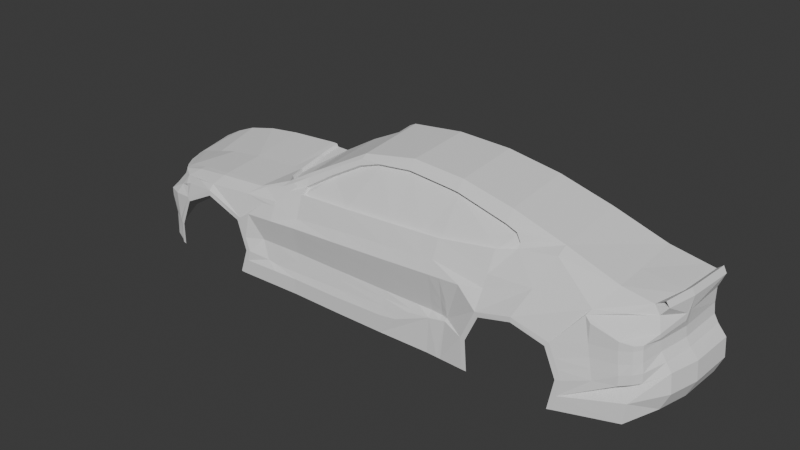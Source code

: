 # Source: third_step.blend  (saved by Blender 4.4.30; exported with 4.5.12 LTS)
import bpy
from mathutils import Matrix  # noqa: F401  (used for matrix-valued properties, if any)

bpy.ops.wm.read_factory_settings(use_empty=True)
scene = bpy.context.scene
scene.name = 'Scene'

# ---- collections
col_collection = bpy.data.collections.new('Collection'); scene.collection.children.link(col_collection)
col_ref = bpy.data.collections.new('ref'); scene.collection.children.link(col_ref)

# ---- world
world_world = bpy.data.worlds.new('World'); scene.world = world_world
world_world.use_nodes = True; world_world.node_tree.nodes.clear()
_N = world_world.node_tree.nodes; _L = world_world.node_tree.links
n0 = _N.new('ShaderNodeOutputWorld'); n0.name = 'World Output'; n0.location = (300, 300)
n1 = _N.new('ShaderNodeBackground'); n1.name = 'Background'; n1.location = (10, 300)
n1.inputs[0].default_value = (0.05088, 0.05088, 0.05088, 1.0)
_L.new(n1.outputs[0], n0.inputs[0])
n0.is_active_output = True
world_world.color = (0.05088, 0.05088, 0.05088)
world_world.sun_shadow_jitter_overblur = 0.0

# ---- meshes
me_plane_002 = bpy.data.meshes.new('Plane.002')
me_plane_002.from_pydata([(-2.369, 0.0, 0.0115), (2.378, -1.573e-09, 0.3106), (-2.044, 0.00479, 0.166), (-1.503, 3.456e-10, 0.2647), (-1.07, 0.0, 0.2931), (-0.2041, 0.0, 0.6782), (0.2289, 0.0, 0.7271), (0.6619, 0.0, 0.7127), (1.095, 0.0, 0.6438), (1.528, 0.0, 0.5259), (1.961, 0.0, 0.3851), (-2.369, -0.3483, -0.05109), (2.292, -0.6046, 0.2979), (-2.011, -0.7756, 0.06091), (-1.503, -0.8187, 0.1581), (-1.07, -0.8139, 0.1896), (-0.637, -0.8168, 0.2505), (-0.2041, -0.8225, 0.2723), (0.2289, -0.8196, 0.2944), (0.6619, -0.8139, 0.3177), (1.095, -0.7636, 0.365), (1.528, -0.6798, 0.4224), (1.961, -0.6223, 0.341), (-2.371, -0.4237, -0.1698), (2.27, -0.6137, 0.06253), (-1.802, -0.9516, -0.119), (-1.529, -0.9617, 0.02136), (-1.235, -0.9474, -0.1057), (-0.637, -0.8819, 0.06918), (-0.2041, -0.8841, 0.1129), (0.2289, -0.8841, 0.1459), (0.6619, -0.8796, 0.1785), (1.108, -0.9538, -0.07206), (1.371, -0.9619, -0.001672), (1.633, -0.9478, -0.08034), (-2.369, 0.0, -0.5166), (-2.369, -0.3483, -0.5166), (-2.371, -0.4237, -0.5189), (-1.901, -0.951, -0.544), (-1.184, -0.9464, -0.5642), (-0.637, -0.9305, -0.5614), (-0.2041, -0.9328, -0.5614), (0.2289, -0.9328, -0.5587), (0.6619, -0.9283, -0.5533), (1.027, -0.9538, -0.5414), (2.364, -0.6139, -0.1468), (2.441, -1.204e-08, -0.1471), (-0.204, -0.8759, -0.2291), (-0.6366, -0.8736, -0.2291), (0.2287, -0.8759, -0.2291), (0.6613, -0.8713, -0.2291), (-2.371, -0.4237, -0.2738), (-2.369, -0.3483, -0.1748), (1.727, -0.9487, -0.3012), (1.008, -0.9539, -0.2943), (-1.899, -0.952, -0.3525), (-1.154, -0.9475, -0.3529), (-2.369, 0.0, -0.1748), (-1.83, -0.9423, -0.09118), (-1.529, -0.9577, 0.06303), (-1.204, -0.9464, -0.0775), (1.081, -0.9531, -0.03984), (1.372, -0.9599, 0.03788), (1.66, -0.9409, -0.04879), (1.765, -0.9409, -0.2956), (0.9691, -0.9531, -0.2875), (0.9884, -0.9531, -0.5417), (-1.936, -0.9423, -0.345), (-1.938, -0.9423, -0.5417), (-1.116, -0.9464, -0.3468), (-1.225, -0.9474, -0.5617), (1.528, -0.5902, 0.4688), (-0.637, -0.6931, 0.3916), (1.095, -0.5713, 0.5886), (0.6619, -0.545, 0.667), (-0.1952, -0.578, 0.6284), (0.2289, -0.5374, 0.6918), (1.239, -0.7096, 0.3902), (0.2289, -0.5993, 0.6231), (-0.6396, -0.7573, 0.2925), (1.095, -0.6453, 0.5026), (-0.7645, -0.8164, 0.2365), (0.6619, -0.6133, 0.5923), (-0.2119, -0.6373, 0.5464), (0.5878, -0.6096, 0.5984), (0.507, -0.814, 0.3082), (-0.8484, -0.9101, -0.3897), (-0.8701, -0.9371, -0.004084), (-0.8521, -0.8831, 0.149), (1.445, -0.8275, 0.2197), (1.88, -0.8202, 0.232), (2.199, -0.617, 0.2984), (1.09, -0.8345, 0.2005), (-2.169, -0.7921, -0.1458), (-2.164, -0.7892, -0.3361), (-2.163, -0.7955, -0.5344), (2.33, -5.892e-09, 0.07573), (0.7563, -0.8787, -0.2291), (-2.204, -0.5581, 0.01457), (-1.893, -0.856, 0.05852), (-1.866, -0.9006, -0.01633), (-1.717, -0.9481, -0.03309), (-1.81, -0.7971, 0.1165), (-0.8244, -0.7435, 0.2825), (-1.82, -0.9084, 0.02365), (-1.873, -0.9057, 0.005745), (-2.312, -0.4027, -0.02543), (-2.112, -0.7956, -0.0846), (-2.27, -0.5212, -0.1075), (-2.317, -0.4112, -0.06909), (-2.029, -0.8623, -0.06256), (-2.077, -0.866, -0.3385), (-1.938, -0.9423, -0.5112), (-2.04, -0.9003, -0.5035), (-2.114, -0.8647, -0.1833), (0.5349, -0.8727, -0.2291), (0.5495, -0.8808, 0.1701), (-0.637, -0.9305, -0.4317), (0.2289, -0.9328, -0.4122), (-1.144, -0.9464, -0.437), (-0.2041, -0.9328, -0.4275), (0.373, -0.9313, -0.3912), (-0.8437, -0.937, -0.4339), (0.5638, -0.9293, 0.07633), (0.2288, -0.9101, -0.341), (-0.8528, -0.884, 0.1497), (-1.155, -0.8977, 0.1312), (-1.522, -0.9229, 0.1102), (-1.701, -0.9038, 0.08992), (2.346, -0.3736, 0.3045), (2.331, -0.4236, 0.1923), (2.331, -3.695e-09, 0.1929), (2.332, -0.3734, 0.1923), (2.332, -0.002504, 0.1913), (2.317, -0.3733, 0.07093), (2.331, -0.4246, 0.1387), (1.853, -0.8482, 0.1917), (2.239, -0.615, 0.2311), (2.275, -0.649, 0.1271), (2.275, -0.6482, 0.08974), (2.182, -0.8062, 0.0746), (1.896, -0.859, 0.1533), (2.068, -0.7367, 0.2318), (2.186, -0.6633, 0.2315), (2.094, -0.8372, 0.08671), (2.229, -0.7667, 0.07965), (2.279, -0.6132, -0.01819), (2.339, -1.289e-08, -0.006543), (2.32, -0.6137, -0.08117), (2.373, -1.391e-08, -0.06607), (2.242, 1.086e-09, 0.3339), (2.353, -1.729e-09, 0.3605), (2.267, -0.6091, 0.3397), (2.321, -0.3736, 0.3544), (1.961, -0.3736, 0.3586), (2.302, 3.89e-09, 0.3187), (2.27, -0.3736, 0.3126), (2.314, -0.6139, -0.4442), (2.166, -0.821, -0.5149), (2.394, 2.745e-08, -0.4411), (1.68, -0.9487, -0.552), (1.718, -0.9409, -0.5463), (2.453, 8.81e-09, -0.3023), (2.379, -0.6139, -0.3012), (2.426, -0.3732, -0.147), (1.741, -0.9409, -0.4256), (2.186, -0.821, -0.3493), (2.439, -0.3731, -0.3017), (2.375, -0.3731, -0.4429), (2.326, -0.3732, -0.01074), (1.734, -0.9409, -0.2212), (1.702, -0.9409, -0.1464), (2.361, -0.3732, -0.07174), (2.252, -0.7771, -0.1109), (2.199, -0.8187, -0.1265), (2.125, -0.8553, -0.1451), (1.937, -0.8756, -0.1637), (1.897, -0.8618, 0.003593), (2.095, -0.8378, 0.01962), (2.181, -0.8069, 0.03431), (2.229, -0.7668, 0.04607), (2.253, -0.7784, -0.1843), (2.198, -0.8192, -0.2009), (2.126, -0.8573, -0.2201), (1.957, -0.8844, -0.239), (2.239, -0.7707, -0.04028), (2.191, -0.8128, -0.05454), (2.107, -0.8447, -0.07182), (1.917, -0.8667, -0.08948), (-2.113, -0.8652, -0.1173), (-1.985, -0.9236, -0.1042), (-1.976, -0.9177, -0.5405), (-1.984, -0.9235, -0.5078), (-1.978, -0.9194, -0.343), (-1.948, -0.885, -0.02683), (1.235, -0.6774, 0.4212), (-0.2566, 1.335e-10, 0.6523), (-0.2411, -0.2623, 0.6353), (-1.03, 3.504e-09, 0.2923), (-0.9228, -0.6231, 0.2548), (-0.9783, -0.4675, 0.2444), (-1.021, -0.1823, 0.269), (-0.998, -0.7932, 0.2169), (-0.7119, -0.7856, 0.2807), (-1.503, -0.777, 0.1637), (-1.07, -0.7909, 0.1926), (-0.8646, -0.7975, 0.2398), (-1.811, -0.7461, 0.1203), (-2.09, -0.6963, 0.04457), (-2.014, -0.7104, 0.06991), (-1.02, -0.8159, 0.1984), (-0.9375, -0.7952, 0.2273), (-1.785, 0.002395, 0.2282), (-2.217, 0.002395, 0.0939), (-2.027, -0.3855, 0.07884), (-1.07, -0.4622, 0.2344), (-1.503, -0.4369, 0.195), (-2.369, -0.3006, -0.04251), (-1.822, -0.4151, 0.1424), (-2.252, -0.3366, 0.004859), (0.6607, -0.9283, 0.08177), (-0.2038, -0.9328, 0.03328), (0.9205, -0.9292, 0.09762), (-1.11, -0.9417, -0.01751), (-0.6361, -0.9305, 0.00904), (0.2284, -0.9328, 0.05752), (1.086, -0.8748, 0.1069), (-0.204, -0.9101, -0.3658), (-0.6369, -0.9101, -0.3828), (0.6614, -0.9101, -0.2746), (0.4631, -0.9101, -0.3051), (-0.8673, -0.8807, -0.2291), (-0.8571, -0.8972, 0.1115), (-0.9387, -0.9101, -0.3752), (-0.9837, -0.899, 0.1015), (-1.011, -0.8845, -0.2291), (-1.153, -0.9464, -0.2347), (0.8027, -0.9101, -0.2476), (0.7563, -0.9355, -0.55), (0.7563, -0.9101, -0.2565), (1.193, -0.6614, 0.4769), (-0.04093, -0.6183, 0.6004), (-0.4349, -0.6973, 0.4234), (-0.6375, -0.7893, 0.2305), (-0.2045, -0.795, 0.2523), (0.2285, -0.7922, 0.2744), (0.5065, -0.7865, 0.2881), (0.6614, -0.7864, 0.2977), (1.094, -0.7361, 0.345), (0.6614, -0.5858, 0.5723), (-0.6401, -0.7299, 0.2725), (1.094, -0.6178, 0.4826), (-0.2123, -0.6098, 0.5264), (1.238, -0.6821, 0.3702), (0.2285, -0.5718, 0.603), (-0.4353, -0.6698, 0.4034), (1.235, -0.65, 0.4012), (0.5874, -0.5821, 0.5784), (-0.04136, -0.5908, 0.5803), (1.192, -0.6339, 0.4568), (0.7577, -0.9286, 0.08768), (0.7897, -0.938, -0.5488), (0.7939, -0.9287, 0.08989), (0.8083, -0.8913, -0.2291), (0.661, -0.8971, -0.08824), (0.6612, -0.8791, -0.1869), (0.8064, -0.8962, -0.1873), (0.8019, -0.9079, -0.08724), (0.5482, -0.8986, -0.08904), (0.5389, -0.8805, -0.1866), (-0.9723, -0.8982, -0.307), (0.2286, -0.9032, -0.09131), (0.2286, -0.8845, -0.1857), (-1.033, -0.8971, -0.1824), (-1.071, -0.9193, -0.1005), (-0.6367, -0.8905, -0.3004), (-0.8689, -0.9133, -0.09909), (-0.8679, -0.8923, -0.1828), (-0.6365, -0.8845, -0.1834), (-0.6363, -0.9051, -0.09744), (-0.204, -0.8916, -0.2918), (-0.2039, -0.9051, -0.09437), (-0.2039, -0.8855, -0.1846), (0.8571, -0.9078, -0.08685), (0.8226, -0.8962, -0.1873), (-0.8584, -0.8946, -0.3047), (0.2287, -0.8924, -0.2832), (0.7565, -0.8853, -0.1872), (0.7569, -0.901, -0.08756), (0.4886, -0.8968, -0.2781), (-0.6249, -0.6908, 0.3663), (-0.1831, -0.5757, 0.6031), (-0.8123, -0.7412, 0.2572), (-0.2445, 0.002273, 0.627), (-0.229, -0.2601, 0.61), (-1.018, 0.002273, 0.267), (-0.9662, -0.4653, 0.2191), (-1.009, -0.1801, 0.2437), (-0.8773, 0.002273, 0.2879), (-0.6226, 0.002273, 0.44), (-0.4699, 0.002273, 0.5155), (-0.9158, 0.002273, 0.265), (-0.6211, -0.669, 0.3688), (-0.8718, -0.2412, 0.2679), (-0.6699, -0.6819, 0.3454), (-0.7477, -0.656, 0.3024), (-0.7977, -0.5671, 0.2807), (-0.9107, -0.6208, 0.2296), (-0.6363, -0.7238, 0.3615), (-0.7653, -0.7708, 0.2891), (-0.2018, -0.6129, 0.5967)], [(130, 132), (132, 133)], [(9, 10, 154, 22, 71), (10, 150, 1, 129, 154), (6, 7, 74, 76), (4, 198, 201, 200, 215), (0, 213, 2, 214, 219, 217), (7, 8, 73, 74), (2, 212, 3, 216, 218, 214), (8, 9, 71, 73), (5, 6, 76, 75), (3, 4, 215, 216), (13, 102, 14, 127, 128, 99), (20, 77, 21, 89, 92), (17, 18, 30, 29), (14, 15, 126, 127), (21, 22, 90, 89), (22, 91, 90), (18, 85, 116, 30), (15, 210, 81, 88, 125, 126), (11, 106, 109, 108, 107, 110, 189, 93, 23), (19, 20, 92, 31), (16, 17, 29, 28), (229, 239, 238, 43), (47, 49, 286, 280), (49, 115, 289, 286), (52, 51, 37, 36), (50, 97, 239, 229), (51, 94, 95, 37), (57, 52, 36, 35), (69, 233, 86, 122, 119), (60, 223, 274, 273, 235, 236), (0, 217, 11, 52, 57), (23, 93, 94, 51), (31, 222, 262, 260, 220), (63, 177, 188, 171), (11, 23, 51, 52), (30, 116, 123, 225), (29, 30, 225, 221), (28, 29, 221, 224), (12, 129, 132, 134, 24, 135, 130), (26, 25, 58, 101, 59), (27, 26, 59, 60), (33, 32, 61, 62), (34, 33, 62, 63), (53, 34, 63, 171, 170, 64), (54, 44, 66, 65), (55, 38, 68, 112, 67), (70, 56, 69, 119, 39), (32, 54, 65, 61), (25, 55, 67, 58), (56, 27, 60, 236, 69), (73, 71, 21, 77, 195, 240, 80), (75, 76, 78, 241, 83, 310), (71, 22, 21), (74, 73, 80, 82), (72, 75, 310, 308), (76, 74, 82, 84, 78), (15, 202, 211, 210), (81, 203, 79, 16), (84, 82, 249, 257), (195, 77, 253, 256), (16, 79, 250, 243), (20, 19, 247, 248), (242, 83, 252, 255), (19, 85, 246, 247), (87, 232, 125, 88, 81, 16, 28), (89, 90, 136, 63, 62), (31, 92, 226, 222), (90, 142, 143, 137, 130, 135, 138, 139, 145, 140, 144, 141, 136), (92, 89, 62, 61, 226), (95, 94, 111, 113, 192, 191), (94, 93, 114, 111), (24, 134, 169, 146), (99, 104, 105), (105, 194, 110, 107, 108, 109, 106, 98, 208, 13, 99), (105, 104, 101, 58, 100), (112, 192, 193, 67), (111, 114, 189, 190, 193), (118, 121, 230, 229, 43, 42), (119, 122, 117, 40, 39), (117, 122, 86, 228), (116, 85, 19, 31), (117, 120, 41, 40), (115, 269, 265, 50), (120, 118, 42, 41), (99, 128, 127, 59, 101, 104), (126, 125, 232, 234, 223, 60), (127, 126, 60, 59), (134, 132, 129, 1, 131, 96), (136, 141, 177, 63), (130, 137, 12), (1, 129, 153, 151), (129, 12, 152, 153), (154, 129, 12, 91, 22), (12, 137, 143, 142, 90, 91), (151, 153, 156, 155), (153, 152, 91, 156), (45, 164, 167, 163), (53, 64, 165, 161, 160), (45, 163, 166), (64, 184, 183, 182, 181, 45, 166, 165), (166, 163, 157, 158), (163, 167, 168, 157), (165, 166, 158, 161), (168, 167, 162, 159), (167, 164, 46, 162), (164, 172, 149, 46), (146, 169, 172, 148), (147, 169, 134, 96), (171, 188, 176, 170), (170, 176, 184, 64), (148, 172, 164, 45), (149, 172, 169, 147), (188, 177, 178, 187), (187, 178, 179, 186), (186, 179, 180, 185), (185, 180, 24, 146), (176, 188, 187, 175), (175, 187, 186, 174), (174, 186, 185, 173), (173, 185, 146, 148), (177, 141, 144, 178), (178, 144, 140, 179), (179, 140, 145, 180), (180, 145, 139, 138, 135, 24), (184, 176, 175, 183), (183, 175, 174, 182), (182, 174, 173, 181), (181, 173, 148, 45), (189, 110, 194, 190), (193, 192, 113, 111), (191, 192, 112, 68), (193, 190, 58, 67), (189, 114, 93), (190, 194, 105, 100, 58), (75, 197, 196, 5), (204, 205, 15, 14), (203, 206, 211, 103, 309), (13, 207, 204, 14, 102), (205, 202, 15), (208, 209, 13), (209, 207, 13), (210, 211, 206, 203, 81), (103, 211, 202), (214, 218, 216, 204, 207, 209), (215, 200, 199, 103, 202, 205), (216, 215, 205, 204), (217, 219, 214, 209, 208, 98, 106, 11), (224, 87, 28), (225, 123, 268, 271), (221, 225, 271, 281), (220, 260, 288, 264), (224, 221, 281, 279), (220, 123, 116, 31), (222, 226, 61), (227, 228, 275, 280), (124, 230, 121, 118), (48, 231, 277, 278), (227, 124, 118, 120), (229, 289, 115, 50), (223, 234, 232, 87), (233, 270, 285, 86), (231, 235, 273, 277), (236, 235, 270, 233, 69), (228, 227, 120, 117), (238, 239, 237, 261), (249, 251, 248, 247), (250, 255, 252, 244, 243), (251, 259, 256, 253, 248), (254, 257, 246, 245), (252, 258, 254, 245, 244), (246, 257, 249, 247), (241, 78, 254, 258), (80, 240, 259, 251), (78, 84, 257, 254), (83, 241, 258, 252), (17, 16, 243, 244), (240, 195, 256, 259), (85, 18, 245, 246), (79, 242, 255, 250), (18, 17, 244, 245), (77, 20, 248, 253), (82, 80, 251, 249), (263, 237, 239, 97), (97, 287, 266, 263), (261, 237, 65, 66), (237, 263, 284, 283, 222, 61, 65), (222, 283, 267, 262), (271, 268, 269, 272), (272, 269, 115, 49), (289, 229, 230), (281, 271, 272, 282), (282, 272, 49, 47), (264, 288, 287, 265), (265, 287, 97, 50), (267, 283, 284, 266), (266, 284, 263), (285, 270, 235, 231), (279, 281, 282, 278), (278, 282, 47, 48), (277, 273, 274, 276), (276, 274, 223, 87), (265, 269, 268, 264), (264, 268, 123, 220), (278, 277, 276, 279), (279, 276, 87, 224), (280, 275, 48, 47), (280, 286, 124, 227), (286, 289, 230, 124), (266, 287, 288, 267), (267, 288, 260, 262), (86, 285, 275, 228), (275, 285, 231, 48), (103, 72, 308, 309), (302, 304, 305, 306, 303, 298, 299), (292, 307, 296, 297, 295, 301, 298, 303, 306, 305, 304, 302, 290), (72, 103, 292, 290), (75, 72, 290, 291), (197, 75, 291, 294), (196, 197, 294, 293), (103, 199, 307, 292), (296, 200, 201, 297), (307, 199, 200, 296), (295, 297, 201, 198), (299, 300, 293, 294, 291, 290, 302), (308, 310, 83, 242, 79), (309, 308, 79, 203)])
_uv = me_plane_002.uv_layers.new(name='UVMap')
_uv.uv.foreach_set('vector', [0.0, 0.0, 0.0, 0.0, 0.0, 0.0, 0.0, 0.0, 0.0, 0.0, 0.0, 0.0, 0.0, 0.0, 0.0, 0.0, 0.0, 0.0, 0.0, 0.0, 0.0, 0.0, 0.0, 0.0, 0.0, 0.0, 0.0, 0.0, 0.0, 0.0, 0.0, 0.0, 0.0, 0.0, 0.0, 0.0, 0.0, 0.0, 0.0, 0.0, 0.0, 0.0, 0.0, 0.0, 0.0, 0.0, 0.0, 0.0, 0.0, 0.0, 0.0, 0.0, 0.0, 0.0, 0.0, 0.0, 0.0, 0.0, 0.0, 0.0, 0.0, 0.0, 0.0, 0.0, 0.0, 0.0, 0.0, 0.0, 0.0, 0.0, 0.0, 0.0, 0.0, 0.0, 0.0, 0.0, 0.0, 0.0, 0.0, 0.0, 0.0, 0.0, 0.0, 0.0, 0.0, 0.0, 0.0, 0.0, 0.0, 0.0, 0.0, 0.0, 0.0, 0.0, 0.0, 0.0, 0.0, 0.0, 0.0, 0.0, 0.0, 0.0, 0.0, 0.0, 0.0, 0.0, 0.0, 0.0, 0.0, 0.0, 0.0, 0.0, 0.0, 0.0, 0.0, 0.0, 0.0, 0.0, 0.0, 0.0, 0.0, 0.0, 0.0, 0.0, 0.0, 0.0, 0.0, 0.0, 0.0, 0.0, 0.0, 0.0, 0.0, 0.0, 0.0, 0.0, 0.0, 0.0, 0.0, 0.0, 0.0, 0.0, 0.0, 0.0, 0.0, 0.0, 0.0, 0.0, 0.0, 0.0, 0.0, 0.0, 0.0, 0.0, 0.0, 0.0, 0.0, 0.0, 0.0, 0.0, 0.0, 0.0, 0.0, 0.0, 0.0, 0.0, 0.005022, 1.0, 0.003079, 0.8821, 0.04851, 0.9081, 0.116, 0.8258, 0.1674, 0.4092, 0.1162, 0.2982, 0.2014, 0.3018, 0.2353, 0.5081, 0.1546, 0.9662, 0.0, 0.0, 0.0, 0.0, 0.0, 0.0, 0.0, 0.0, 0.0, 0.0, 0.0, 0.0, 0.0, 0.0, 0.0, 0.0, 0.0, 0.0, 0.0, 0.0, 0.0, 0.0, 0.0, 0.0, 0.0, 0.0, 0.0, 0.0, 0.0, 0.0, 0.0, 0.0, 0.0, 0.0, 0.0, 0.0, 0.0, 0.0, 0.0, 0.0, 0.0, 0.0, 0.0, 0.0, 0.0, 0.0, 0.0, 0.0, 0.0, 0.0, 0.0, 0.0, 0.0, 0.0, 0.0, 0.0, 0.0, 0.0, 0.0, 0.0, 0.0, 0.0, 0.0, 0.0, 0.0, 0.0, 0.0, 0.0, 0.0, 0.0, 0.0, 0.0, 0.0, 0.0, 0.0, 0.0, 0.0, 0.0, 0.0, 0.0, 0.0, 0.0, 0.0, 0.0, 0.0, 0.0, 0.0, 0.0, 0.0, 0.0, 0.0, 0.0, 0.0, 0.0, 0.0, 0.0, 0.0, 0.0, 0.0, 0.0, 0.0, 0.0, 0.0, 0.0, 0.0, 0.0, 0.0, 0.0, 0.0, 0.0, 0.0, 0.0, 0.0, 0.0, 0.0, 0.0, 0.0, 0.0, 0.0, 0.0, 0.0, 0.0, 0.0, 0.0, 0.0, 0.0, 0.0, 0.0, 0.0, 0.0, 0.0, 0.0, 0.0, 0.0, 0.0, 0.0, 0.0, 0.0, 0.0, 0.0, 0.0, 0.0, 0.0, 0.0, 0.0, 0.0, 0.0, 0.0, 0.0, 0.0, 0.0, 0.0, 0.0, 0.0, 0.0, 0.0, 0.0, 0.0, 0.0, 0.0, 0.0, 0.0, 0.0, 0.0, 0.0, 0.0, 0.0, 0.0, 0.0, 0.0, 0.0, 0.0, 0.0, 0.0, 0.0, 0.0, 0.0, 0.0, 0.0, 0.0, 0.0, 0.0, 0.0, 0.0, 0.0, 0.0, 0.0, 0.0, 0.0, 0.0, 0.0, 0.0, 0.0, 0.0, 0.0, 0.0, 0.0, 0.0, 0.0, 0.0, 0.0, 0.0, 0.0, 0.0, 0.0, 0.0, 0.0, 0.0, 0.0, 0.0, 0.0, 0.0, 0.0, 0.0, 0.0, 0.0, 0.0, 0.0, 0.0, 0.0, 0.0, 0.0, 0.0, 0.0, 0.0, 0.0, 0.0, 0.0, 0.0, 0.0, 0.0, 0.0, 0.0, 0.0, 0.0, 0.0, 0.0, 0.0, 0.0, 0.0, 0.0, 0.0, 0.0, 0.0, 0.0, 0.0, 0.0, 0.0, 0.0, 0.0, 0.0, 0.0, 0.0, 0.0, 0.0, 0.0, 0.0, 0.0, 0.0, 0.0, 0.0, 0.0, 0.0, 0.0, 0.0, 0.0, 0.0, 0.0, 0.0, 0.0, 0.0, 0.0, 0.0, 0.0, 0.0, 0.0, 0.0, 0.0, 0.0, 0.0, 0.0, 0.0, 0.0, 0.0, 0.0, 0.0, 0.0, 0.0, 0.0, 0.0, 0.0, 0.0, 0.0, 0.0, 0.0, 0.0, 0.0, 0.0, 0.0, 0.0, 0.0, 0.0, 0.0, 0.0, 0.0, 0.0, 0.0, 0.0, 0.0, 0.0, 0.0, 0.0, 0.0, 0.0, 0.0, 0.0, 0.0, 0.0, 0.0, 0.0, 0.0, 0.0, 0.0, 0.0, 0.0, 0.0, 0.0, 0.0, 0.0, 0.0, 0.0, 0.0, 0.0, 0.0, 0.0, 0.0, 0.0, 0.0, 0.0, 0.0, 0.0, 0.0, 0.0, 0.0, 0.0, 0.0, 0.0, 0.0, 0.0, 0.0, 0.0, 0.0, 0.0, 0.0, 0.0, 0.0, 0.0, 0.0, 0.0, 0.0, 0.0, 0.0, 0.0, 0.0, 0.0, 0.0, 0.0, 0.0, 0.0, 0.0, 0.0, 0.0, 0.0, 0.0, 0.0, 0.0, 0.0, 0.0, 0.0, 0.0, 0.0, 0.0, 0.0, 0.0, 0.0, 0.0, 0.0, 0.0, 0.0, 0.0, 0.0, 0.0, 0.0, 0.0, 0.0, 0.0, 0.0, 0.0, 0.0, 0.0, 0.0, 0.0, 0.0, 0.0, 0.0, 0.0, 0.0, 0.0, 0.0, 0.0, 0.0, 0.0, 0.0, 0.0, 0.0, 0.0, 0.0, 0.0, 0.0, 0.0, 0.0, 0.0, 0.0, 0.0, 0.0, 0.0, 0.0, 0.0, 0.0, 0.0, 0.0, 0.0, 0.0, 0.0, 0.0, 0.0, 0.0, 0.0, 0.0, 0.0, 0.0, 0.0, 0.0, 0.0, 0.0, 0.0, 0.0, 0.0, 0.0, 0.0, 0.0, 0.0, 0.0, 0.0, 0.0, 0.0, 0.0, 0.0, 0.0, 0.0, 0.0, 0.0, 0.0, 0.0, 0.0, 0.0, 0.0, 0.0, 0.0, 0.0, 0.0, 0.0, 0.0, 0.0, 0.0, 0.0, 0.0, 0.0, 0.0, 0.0, 0.0, 0.0, 0.0, 0.0, 0.0, 0.0, 0.0, 0.0, 0.0, 0.0, 0.0, 0.0, 0.0, 0.0, 0.004659, 0.229, 0.03699, 0.1418, 0.06515, 0.1871, 0.06515, 0.1871, 0.08952, 0.2401, 0.1162, 0.2982, 0.1674, 0.4092, 0.116, 0.8258, 0.04851, 0.9081, 0.003079, 0.8821, 4.848e-05, 0.6983, 4.847e-05, 0.4917, 4.847e-05, 0.3792, 0.004659, 0.229, 0.06515, 0.1871, 0.03699, 0.1418, 0.08962, 4.852e-05, 0.1703, 0.113, 0.08781, 0.1714, 0.0, 0.0, 0.0, 0.0, 0.0, 0.0, 0.0, 0.0, 0.0, 0.0, 0.0, 0.0, 0.0, 0.0, 0.0, 0.0, 0.0, 0.0, 0.0, 0.0, 0.0, 0.0, 0.0, 0.0, 0.0, 0.0, 0.0, 0.0, 0.0, 0.0, 0.0, 0.0, 0.0, 0.0, 0.0, 0.0, 0.0, 0.0, 0.0, 0.0, 0.0, 0.0, 0.0, 0.0, 0.0, 0.0, 0.0, 0.0, 0.0, 0.0, 0.0, 0.0, 0.0, 0.0, 0.0, 0.0, 0.0, 0.0, 0.0, 0.0, 0.0, 0.0, 0.0, 0.0, 0.0, 0.0, 0.0, 0.0, 0.0, 0.0, 0.0, 0.0, 0.0, 0.0, 0.0, 0.0, 0.0, 0.0, 0.0, 0.0, 0.0, 0.0, 0.0, 0.0, 0.0, 0.0, 0.0, 0.0, 0.0, 0.0, 0.0, 0.0, 0.0, 0.0, 0.0, 0.0, 0.0, 0.0, 0.0, 0.0, 0.0, 0.0, 0.0, 0.0, 0.0, 0.0, 0.0, 0.0, 0.0, 0.0, 0.0, 0.0, 0.0, 0.0, 0.0, 0.0, 0.0, 0.0, 0.0, 0.0, 0.0, 0.0, 0.0, 0.0, 0.0, 0.0, 0.0, 0.0, 0.0, 0.0, 0.0, 0.0, 0.0, 0.0, 0.0, 0.0, 0.0, 0.0, 0.0, 0.0, 0.0, 0.0, 0.0, 0.0, 0.0, 0.0, 0.0, 0.0, 0.0, 0.0, 0.0, 0.0, 0.0, 0.0, 0.0, 0.0, 0.0, 0.0, 0.0, 0.0, 0.0, 0.0, 0.0, 0.0, 0.0, 0.0, 0.0, 0.0, 0.0, 0.0, 0.0, 0.0, 0.0, 0.0, 0.0, 0.0, 0.0, 0.0, 0.0, 0.0, 0.0, 0.0, 0.0, 0.0, 0.0, 0.0, 0.0, 0.0, 0.0, 0.0, 0.0, 0.0, 0.0, 0.0, 0.0, 0.0, 0.0, 0.0, 0.0, 0.0, 0.0, 0.0, 0.0, 0.0, 0.0, 0.0, 0.0, 0.0, 0.0, 0.0, 0.0, 0.0, 0.0, 0.0, 0.0, 0.0, 0.0, 0.0, 0.0, 0.0, 0.0, 0.0, 0.0, 0.0, 0.0, 0.0, 0.0, 0.0, 0.0, 0.0, 0.0, 0.0, 0.0, 0.0, 0.0, 0.0, 0.0, 0.0, 0.0, 0.0, 0.0, 0.0, 0.0, 0.0, 0.0, 0.0, 0.0, 0.0, 0.0, 0.0, 0.0, 0.0, 0.0, 0.0, 0.0, 0.0, 0.0, 0.0, 0.0, 0.0, 0.0, 0.0, 0.0, 0.0, 0.0, 0.0, 0.0, 0.0, 0.0, 0.0, 0.0, 0.0, 0.0, 0.0, 0.0, 0.0, 0.0, 0.0, 0.0, 0.0, 0.0, 0.0, 0.0, 0.0, 0.0, 0.0, 0.0, 0.0, 0.0, 0.0, 0.0, 0.0, 0.0, 0.0, 0.0, 0.0, 0.0, 0.0, 0.0, 0.0, 0.0, 0.0, 0.0, 0.0, 0.0, 0.0, 0.0, 0.0, 0.0, 0.0, 0.0, 0.0, 0.0, 0.0, 0.0, 0.0, 0.0, 0.0, 0.0, 0.0, 0.0, 0.0, 0.0, 0.0, 0.0, 0.0, 0.0, 0.0, 0.0, 0.0, 0.0, 0.0, 0.0, 0.0, 0.0, 0.0, 0.0, 0.0, 0.0, 0.0, 0.0, 0.0, 0.0, 0.0, 0.0, 0.0, 0.0, 0.0, 0.0, 0.0, 0.0, 0.0, 0.0, 0.0, 0.0, 0.0, 0.0, 0.0, 0.0, 0.0, 0.0, 0.0, 0.0, 0.0, 0.0, 0.0, 0.0, 0.0, 0.0, 0.0, 0.0, 0.0, 0.0, 0.0, 0.0, 0.0, 0.0, 0.0, 0.0, 0.0, 0.0, 0.0, 0.0, 0.0, 0.0, 0.0, 0.0, 0.0, 0.0, 0.0, 0.0, 0.0, 0.0, 0.0, 0.0, 0.0, 0.0, 0.0, 0.0, 0.0, 0.0, 0.0, 0.0, 0.0, 0.0, 0.0, 0.0, 0.0, 0.0, 0.0, 0.0, 0.0, 0.0, 0.0, 0.0, 0.0, 0.0, 0.0, 0.0, 0.0, 0.0, 0.0, 0.0, 0.0, 0.0, 0.0, 0.0, 0.0, 0.0, 0.0, 0.0, 0.0, 0.0, 0.0, 0.0, 0.0, 0.0, 0.0, 0.0, 0.0, 0.0, 0.0, 0.0, 0.0, 0.0, 0.0, 0.0, 0.0, 0.0, 0.0, 0.0, 0.0, 0.0, 0.0, 0.0, 0.0, 0.0, 0.0, 0.0, 0.0, 0.2014, 0.3018, 0.1162, 0.2982, 0.08952, 0.2401, 0.1858, 0.2074, 0.0, 0.0, 0.0, 0.0, 0.0, 0.0, 0.0, 0.0, 0.0, 0.0, 0.0, 0.0, 0.0, 0.0, 0.0, 0.0, 0.0, 0.0, 0.0, 0.0, 0.0, 0.0, 0.0, 0.0, 0.0, 0.0, 0.0, 0.0, 0.0, 0.0, 0.1858, 0.2074, 0.08952, 0.2401, 0.06515, 0.1871, 0.08781, 0.1714, 0.1703, 0.113, 0.0, 0.0, 0.0, 0.0, 0.0, 0.0, 0.0, 0.0, 0.0, 0.0, 0.0, 0.0, 0.0, 0.0, 0.0, 0.0, 0.0, 0.0, 0.0, 0.0, 0.0, 0.0, 0.0, 0.0, 0.0, 0.0, 0.0, 0.0, 0.0, 0.0, 0.0, 0.0, 0.0, 0.0, 0.0, 0.0, 0.0, 0.0, 0.0, 0.0, 0.0, 0.0, 0.0, 0.0, 0.0, 0.0, 0.0, 0.0, 0.0, 0.0, 0.0, 0.0, 0.0, 0.0, 0.0, 0.0, 0.0, 0.0, 0.0, 0.0, 0.0, 0.0, 0.0, 0.0, 0.0, 0.0, 0.0, 0.0, 0.0, 0.0, 0.0, 0.0, 0.0, 0.0, 0.0, 0.0, 0.0, 0.0, 0.0, 0.0, 0.0, 0.0, 0.0, 0.0, 0.0, 0.0, 0.0, 0.0, 0.0, 0.0, 0.0, 0.0, 0.0, 0.0, 0.0, 0.0, 0.0, 0.0, 0.0, 0.0, 0.0, 0.0, 0.0, 0.0, 0.0, 0.0, 0.0, 0.0, 0.0, 0.0, 0.0, 0.0, 0.0, 0.0, 0.0, 0.0, 0.0, 0.0, 0.0, 0.0, 0.0, 0.0, 0.0, 0.0, 0.0, 0.0, 0.0, 0.0, 0.0, 0.0, 0.0, 0.0, 0.0, 0.0, 0.0, 0.0, 0.0, 0.0, 0.0, 0.0, 0.0, 0.0, 0.0, 0.0, 0.0, 0.0, 0.0, 0.0, 0.0, 0.0, 0.0, 0.0, 0.0, 0.0, 0.0, 0.0, 0.0, 0.0, 0.0, 0.0, 0.0, 0.0, 0.0, 0.0, 0.0, 0.0, 0.0, 0.0, 0.0, 0.0, 0.0, 0.0, 0.0, 0.0, 0.0, 0.0, 0.0, 0.0, 0.0, 0.0, 0.0, 0.0, 0.0, 0.0, 0.0, 0.0, 0.0, 0.0, 0.0, 0.0, 0.0, 0.0, 0.0, 0.0, 0.0, 0.0, 0.0, 0.0, 0.0, 0.0, 0.0, 0.0, 0.0, 0.0, 0.0, 0.0, 0.0, 0.0, 0.0, 0.0, 0.0, 0.0, 0.0, 0.0, 0.0, 0.0, 0.0, 0.0, 0.0, 0.0, 0.0, 0.0, 0.0, 0.0, 0.0, 0.0, 0.0, 0.0, 0.0, 0.0, 0.0, 0.0, 0.0, 0.0, 0.0, 0.0, 0.0, 0.0, 0.0, 0.0, 0.0, 0.0, 0.0, 0.0, 0.0, 0.0, 0.0, 0.0, 0.0, 0.0, 0.0, 0.0, 0.0, 0.0, 0.0, 0.0, 0.0, 0.0, 0.0, 0.0, 0.0, 0.0, 0.0, 0.0, 0.0, 0.0, 0.0, 0.0, 0.0, 0.0, 0.0, 0.0, 0.0, 0.0, 0.0, 0.0, 0.0, 0.0, 0.0, 0.0, 0.0, 0.0, 0.0, 0.0, 0.0, 0.0, 0.0, 0.0, 0.0, 0.0, 0.0, 0.0, 0.0, 0.0, 0.0, 0.0, 0.0, 0.0, 0.0, 0.0, 0.0, 0.0, 0.0, 0.0, 0.0, 0.0, 0.0, 0.0, 0.0, 0.0, 0.0, 0.0, 0.0, 0.0, 0.0, 0.0, 0.0, 0.0, 0.0, 0.0, 0.0, 0.0, 0.0, 0.0, 0.0, 0.0, 0.0, 0.0, 0.0, 0.0, 0.0, 0.0, 0.0, 0.0, 0.0, 0.0, 0.0, 0.0, 0.0, 0.0, 0.0, 0.0, 0.0, 0.0, 0.0, 0.0, 0.0, 0.0, 0.0, 0.0, 0.0, 0.0, 0.0, 0.0, 0.0, 0.0, 0.0, 0.0, 0.0, 0.0, 0.0, 0.0, 0.0, 0.0, 0.0, 0.0, 0.0, 0.0, 0.0, 0.0, 0.0, 0.0, 0.0, 0.0, 0.0, 0.0, 0.0, 0.0, 0.0, 0.0, 0.0, 0.0, 0.0, 0.0, 0.0, 0.0, 0.0, 0.0, 0.0, 0.0, 0.0, 0.0, 0.0, 0.0, 0.0, 0.0, 0.0, 0.0, 0.0, 0.0, 0.0, 0.0, 0.0, 0.0, 0.0, 0.0, 0.0, 0.0, 0.0, 0.0, 0.0, 0.0, 0.0, 0.0, 0.0, 0.0, 0.0, 0.0, 0.0, 0.0, 0.0, 0.0, 0.0, 0.0, 0.0, 0.0, 0.0, 0.0, 0.0, 0.0, 0.0, 0.0, 0.0, 0.0, 0.0, 0.0, 0.0, 0.0, 0.0, 0.0, 0.0, 0.0, 0.0, 0.0, 0.0, 0.0, 0.0, 0.0, 0.0, 0.0, 0.0, 0.0, 0.0, 0.0, 0.0, 0.0, 0.0, 0.0, 0.0, 0.0, 0.0, 0.0, 0.0, 0.0, 0.0, 0.0, 0.0, 0.0, 0.0, 0.0, 0.0, 0.0, 0.0, 0.0, 0.0, 0.0, 0.0, 0.0, 0.0, 0.0, 0.0, 0.0, 0.0, 0.0, 0.0, 0.0, 0.0, 0.0, 0.0, 0.0, 0.0, 0.0, 0.0, 0.0, 0.0, 0.0, 0.0, 0.0, 0.0, 0.0, 0.0, 0.0, 0.0, 0.0, 0.0, 0.0, 0.0, 0.0, 0.0, 0.0, 0.0, 0.0, 0.0, 0.0, 0.0, 0.0, 0.0, 0.0, 0.0, 0.0, 0.0, 0.0, 0.0, 0.0, 0.0, 0.0, 0.0, 0.0, 0.0, 0.0, 0.0, 0.0, 0.0, 0.0, 0.0, 0.0, 0.0, 0.0, 0.0, 0.0, 0.0, 0.0, 0.0, 0.0, 0.0, 0.0, 0.0, 0.0, 0.0, 0.0, 0.0, 0.0, 0.0, 0.0, 0.0, 0.0, 0.0, 0.0, 0.0, 0.0, 0.0, 0.0, 0.0, 0.0, 0.0, 0.0, 0.0, 0.0, 0.0, 0.0, 0.0, 0.0, 0.0, 0.0, 0.0, 0.0, 0.0, 0.0, 0.0, 0.0, 0.0, 0.0, 0.0, 0.0, 0.0, 0.0, 0.0, 0.0, 0.0, 0.0, 0.0, 0.0, 0.0, 0.0, 0.0, 0.0, 0.0, 0.0, 0.0, 0.0, 0.0, 0.0, 0.0, 0.0, 0.0, 0.0, 0.0, 0.0, 0.0, 0.0, 0.0, 0.0, 0.0, 0.0, 0.0, 0.0, 0.0, 0.0, 0.0, 0.0, 0.0, 0.0, 0.0, 0.0, 0.0, 0.0, 0.0, 0.0, 0.0, 0.0, 0.0, 0.0, 0.0, 0.0, 0.0, 0.0, 0.0, 0.0, 0.0, 0.0, 0.0, 0.0, 0.0, 0.0, 0.0, 0.0, 0.0, 0.0, 0.0, 0.0, 0.0, 0.0, 0.0, 0.0, 0.0, 0.0, 0.0, 0.0, 0.0, 0.0, 0.0, 0.0, 0.0, 0.0, 0.0, 0.0, 0.0, 0.0, 0.0, 0.0, 0.0, 0.0, 0.0, 0.0, 0.0, 0.0, 0.0, 0.0, 0.0, 0.0, 0.0, 0.0, 0.0, 0.0, 0.0, 0.0, 0.0, 0.0, 0.0, 0.0, 0.0, 0.0, 0.0, 0.0, 0.0, 0.0, 0.0, 0.0, 0.0, 0.0, 0.0, 0.0, 0.0, 0.0, 0.0, 0.0, 0.0, 0.0, 0.0, 0.0, 0.0, 0.0, 0.0, 0.0, 0.0, 0.0, 0.0, 0.0, 0.0, 0.0, 0.0, 0.0, 0.0, 0.0, 0.0, 0.0, 0.0, 0.0, 0.0, 0.0, 0.0, 0.0, 0.0, 0.0, 0.0, 0.0, 0.0, 0.0, 0.0, 0.0, 0.0, 0.0, 0.0, 0.0, 0.0, 0.0, 0.0, 0.0, 0.0, 0.0, 0.0, 0.0, 0.0, 0.0, 0.0, 0.0, 0.0, 0.0, 0.0, 0.0, 0.0, 0.0, 0.0, 0.0, 0.0, 0.0, 0.0, 0.0, 0.0, 0.0, 0.0, 0.0, 0.0, 0.0, 0.0, 0.0, 0.0, 0.0, 0.0, 0.0, 0.0, 0.0, 0.0, 0.0, 0.0, 0.0, 0.0, 0.0])
me_plane_002.update()

# ---- objects
ob_plane = bpy.data.objects.new('Plane', me_plane_002)
ob_side = bpy.data.objects.new('Side', None)
ob_front = bpy.data.objects.new('Front', None)
ob_back = bpy.data.objects.new('Back', None)
ob_top = bpy.data.objects.new('Top', None)

# ---- transforms, parenting, visibility, modifiers, constraints
ob_plane.location = (0.0, 0.0, 0.0)
ob_side.location = (0.0, 4.413, 0.0)
ob_side.rotation_euler = (1.571, -4.371e-08, 4.133e-07)
ob_side.empty_display_type = 'IMAGE'
ob_side.empty_display_size = 5.0
ob_side.use_empty_image_alpha = True
ob_side.color = (1.0, 1.0, 1.0, 0.05905)
ob_front.location = (3.932, 0.01583, 0.02901)
ob_front.rotation_euler = (1.571, -0.0, 1.571)
ob_front.scale = (0.4315, 0.4315, 0.4315)
ob_front.empty_display_type = 'IMAGE'
ob_front.empty_display_size = 5.0
ob_front.empty_image_offset = (-0.5037, -0.5301)
ob_front.use_empty_image_alpha = True
ob_front.color = (1.0, 1.0, 1.0, 0.06303)
ob_back.location = (-4.943, 0.002304, -0.004396)
ob_back.rotation_euler = (1.571, -0.0, 1.571)
ob_back.scale = (0.437, 0.437, 0.437)
ob_back.empty_display_type = 'IMAGE'
ob_back.empty_display_size = 5.0
ob_back.use_empty_image_alpha = True
ob_back.color = (1.0, 1.0, 1.0, 0.05906)
ob_top.location = (0.02355, 0.0, -2.34)
ob_top.scale = (1.024, 1.024, 1.024)
ob_top.empty_display_type = 'IMAGE'
ob_top.empty_display_size = 5.0
ob_top.use_empty_image_alpha = True
ob_top.color = (1.0, 1.0, 1.0, 0.04331)

# ---- collection membership
col_collection.objects.link(ob_plane)
col_ref.objects.link(ob_side)
col_ref.objects.link(ob_front)
col_ref.objects.link(ob_back)
col_ref.objects.link(ob_top)

# ---- scene / render settings (as saved in the file)
scene.frame_start = 1; scene.frame_end = 250; scene.frame_set(134)
scene.render.engine = 'BLENDER_EEVEE_NEXT'
bpy.context.view_layer.update()

# ---- added for rendering (the .blend has no active camera and no usable light): camera, sun
cam_auto = bpy.data.cameras.new('AutoCamera')
cam_auto.lens = 50.0
cam_auto.sensor_width = 36.0
cam_auto.clip_end = 1000.0
ob_auto_camera = bpy.data.objects.new('AutoCamera', cam_auto)
scene.collection.objects.link(ob_auto_camera)
ob_auto_camera.location = (4.74658, -6.12564, 3.84615)
ob_auto_camera.rotation_euler = (1.09748, -7.21219e-08, 0.694738)
scene.camera = ob_auto_camera
light_auto_sun = bpy.data.lights.new('AutoSun', 'SUN')
light_auto_sun.energy = 3.0
light_auto_sun.angle = 0.0523599
ob_auto_sun = bpy.data.objects.new('AutoSun', light_auto_sun)
scene.collection.objects.link(ob_auto_sun)
ob_auto_sun.rotation_euler = (0.872665, 0.174533, 0.523599)
bpy.context.view_layer.update()
